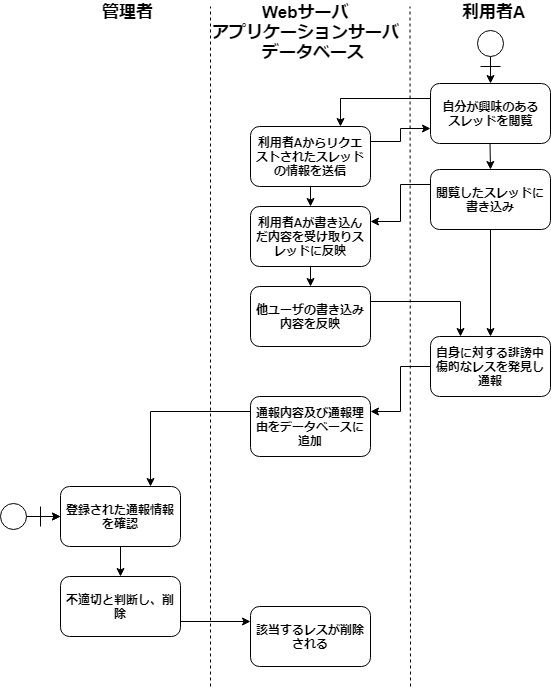

The diagram above was exported from draw.io. Its source (the exported page's mxGraphModel, read from the mxfile embedded in the PNG):
<mxGraphModel dx="992" dy="547" grid="1" gridSize="10" guides="1" tooltips="1" connect="1" arrows="1" fold="1" page="1" pageScale="1" pageWidth="827" pageHeight="1169" background="#ffffff" math="0" shadow="0">
  <root>
    <mxCell id="0" />
    <mxCell id="1" parent="0" />
    <mxCell id="2" value="" style="endArrow=none;dashed=1;html=1;" parent="1" edge="1">
      <mxGeometry width="50" height="50" relative="1" as="geometry">
        <mxPoint x="240" y="840" as="sourcePoint" />
        <mxPoint x="240" y="160" as="targetPoint" />
      </mxGeometry>
    </mxCell>
    <mxCell id="41" style="edgeStyle=orthogonalEdgeStyle;rounded=0;html=1;entryX=0;entryY=0.5;jettySize=auto;orthogonalLoop=1;" parent="1" target="39" edge="1">
      <mxGeometry relative="1" as="geometry">
        <mxPoint x="60" y="670" as="sourcePoint" />
      </mxGeometry>
    </mxCell>
    <mxCell id="4" value="&lt;font style=&quot;font-size: 17px&quot;&gt;&lt;b&gt;管理者&lt;/b&gt;&lt;/font&gt;" style="text;html=1;resizable=0;points=[];autosize=1;align=left;verticalAlign=top;spacingTop=-4;" parent="1" vertex="1">
      <mxGeometry x="130" y="154" width="70" height="20" as="geometry" />
    </mxCell>
    <mxCell id="5" value="&lt;font style=&quot;font-size: 17px&quot;&gt;&lt;b&gt;Webサーバ&lt;/b&gt;&lt;/font&gt;" style="text;html=1;resizable=0;points=[];autosize=1;align=left;verticalAlign=top;spacingTop=-4;" parent="1" vertex="1">
      <mxGeometry x="290" y="154" width="100" height="20" as="geometry" />
    </mxCell>
    <mxCell id="8" value="&lt;span style=&quot;font-size: 17px&quot;&gt;&lt;b&gt;アプリケーションサーバ&lt;/b&gt;&lt;/span&gt;" style="text;html=1;resizable=0;points=[];autosize=1;align=left;verticalAlign=top;spacingTop=-4;" parent="1" vertex="1">
      <mxGeometry x="240" y="174" width="200" height="20" as="geometry" />
    </mxCell>
    <mxCell id="9" value="" style="endArrow=none;dashed=1;html=1;" parent="1" edge="1">
      <mxGeometry width="50" height="50" relative="1" as="geometry">
        <mxPoint x="440" y="840" as="sourcePoint" />
        <mxPoint x="439.5" y="160" as="targetPoint" />
      </mxGeometry>
    </mxCell>
    <mxCell id="10" value="&lt;span style=&quot;font-size: 17px&quot;&gt;&lt;b&gt;データベース&lt;/b&gt;&lt;/span&gt;" style="text;html=1;resizable=0;points=[];autosize=1;align=left;verticalAlign=top;spacingTop=-4;" parent="1" vertex="1">
      <mxGeometry x="290" y="194" width="120" height="20" as="geometry" />
    </mxCell>
    <mxCell id="11" value="&lt;span style=&quot;font-size: 17px&quot;&gt;&lt;b&gt;利用者A&lt;/b&gt;&lt;/span&gt;" style="text;html=1;resizable=0;points=[];autosize=1;align=left;verticalAlign=top;spacingTop=-4;" parent="1" vertex="1">
      <mxGeometry x="490" y="154" width="80" height="20" as="geometry" />
    </mxCell>
    <mxCell id="21" style="edgeStyle=orthogonalEdgeStyle;rounded=0;html=1;exitX=0;exitY=0.25;entryX=0.75;entryY=0;jettySize=auto;orthogonalLoop=1;" parent="1" source="13" target="17" edge="1">
      <mxGeometry relative="1" as="geometry" />
    </mxCell>
    <mxCell id="13" value="&lt;b&gt;自分が興味のある&lt;br&gt;スレッドを閲覧&lt;/b&gt;" style="rounded=1;whiteSpace=wrap;html=1;fillColor=none;" parent="1" vertex="1">
      <mxGeometry x="460" y="237" width="120" height="60" as="geometry" />
    </mxCell>
    <mxCell id="14" value="" style="endArrow=classic;html=1;" parent="1" edge="1">
      <mxGeometry width="50" height="50" relative="1" as="geometry">
        <mxPoint x="519.5" y="297" as="sourcePoint" />
        <mxPoint x="520" y="323" as="targetPoint" />
      </mxGeometry>
    </mxCell>
    <mxCell id="26" style="edgeStyle=orthogonalEdgeStyle;rounded=0;html=1;exitX=0.5;exitY=1;jettySize=auto;orthogonalLoop=1;entryX=0.5;entryY=0;" parent="1" source="16" target="27" edge="1">
      <mxGeometry relative="1" as="geometry">
        <mxPoint x="520" y="440" as="targetPoint" />
      </mxGeometry>
    </mxCell>
    <mxCell id="28" style="edgeStyle=orthogonalEdgeStyle;rounded=0;html=1;exitX=0;exitY=0.25;entryX=1;entryY=0.25;jettySize=auto;orthogonalLoop=1;" parent="1" source="16" target="24" edge="1">
      <mxGeometry relative="1" as="geometry" />
    </mxCell>
    <mxCell id="16" value="&lt;b&gt;閲覧したスレッドに書き込み&lt;/b&gt;" style="rounded=1;whiteSpace=wrap;html=1;fillColor=none;" parent="1" vertex="1">
      <mxGeometry x="460" y="323" width="120" height="60" as="geometry" />
    </mxCell>
    <mxCell id="22" style="edgeStyle=orthogonalEdgeStyle;rounded=0;html=1;exitX=1;exitY=0.25;entryX=0;entryY=0.75;jettySize=auto;orthogonalLoop=1;" parent="1" source="17" target="13" edge="1">
      <mxGeometry relative="1" as="geometry" />
    </mxCell>
    <mxCell id="25" style="edgeStyle=orthogonalEdgeStyle;rounded=0;html=1;exitX=0.5;exitY=1;entryX=0.5;entryY=0;jettySize=auto;orthogonalLoop=1;" parent="1" source="17" target="24" edge="1">
      <mxGeometry relative="1" as="geometry" />
    </mxCell>
    <mxCell id="17" value="&lt;b&gt;利用者Aからリクエストされたスレッドの情報を送信&lt;/b&gt;" style="rounded=1;whiteSpace=wrap;html=1;fillColor=none;" parent="1" vertex="1">
      <mxGeometry x="280" y="280" width="120" height="60" as="geometry" />
    </mxCell>
    <mxCell id="29" style="edgeStyle=orthogonalEdgeStyle;rounded=0;html=1;exitX=0.5;exitY=1;jettySize=auto;orthogonalLoop=1;" parent="1" source="24" edge="1">
      <mxGeometry relative="1" as="geometry">
        <mxPoint x="340" y="440" as="targetPoint" />
      </mxGeometry>
    </mxCell>
    <mxCell id="24" value="&lt;b&gt;利用者Aが書き込んだ内容を受け取りスレッドに反映&lt;/b&gt;" style="rounded=1;whiteSpace=wrap;html=1;fillColor=none;" parent="1" vertex="1">
      <mxGeometry x="280" y="360" width="120" height="60" as="geometry" />
    </mxCell>
    <mxCell id="32" style="edgeStyle=orthogonalEdgeStyle;rounded=0;html=1;exitX=0;exitY=0.5;entryX=1;entryY=0.25;jettySize=auto;orthogonalLoop=1;" parent="1" source="27" target="31" edge="1">
      <mxGeometry relative="1" as="geometry" />
    </mxCell>
    <mxCell id="27" value="&lt;b&gt;自身に対する誹謗中傷的なレスを発見し通報&lt;/b&gt;" style="rounded=1;whiteSpace=wrap;html=1;fillColor=none;" parent="1" vertex="1">
      <mxGeometry x="460" y="490" width="120" height="60" as="geometry" />
    </mxCell>
    <mxCell id="43" style="edgeStyle=orthogonalEdgeStyle;rounded=0;html=1;exitX=1;exitY=0.25;entryX=0.25;entryY=0;jettySize=auto;orthogonalLoop=1;" parent="1" source="30" target="27" edge="1">
      <mxGeometry relative="1" as="geometry" />
    </mxCell>
    <mxCell id="30" value="&lt;b&gt;他ユーザの書き込み内容を反映&lt;/b&gt;" style="rounded=1;whiteSpace=wrap;html=1;fillColor=none;" parent="1" vertex="1">
      <mxGeometry x="280" y="440" width="120" height="60" as="geometry" />
    </mxCell>
    <mxCell id="42" style="edgeStyle=orthogonalEdgeStyle;rounded=0;html=1;exitX=0;exitY=0.25;entryX=0.75;entryY=0;jettySize=auto;orthogonalLoop=1;" parent="1" source="31" target="39" edge="1">
      <mxGeometry relative="1" as="geometry" />
    </mxCell>
    <mxCell id="31" value="&lt;b&gt;通報内容及び通報理由をデータベースに追加&lt;/b&gt;" style="rounded=1;whiteSpace=wrap;html=1;fillColor=none;" parent="1" vertex="1">
      <mxGeometry x="280" y="550" width="120" height="60" as="geometry" />
    </mxCell>
    <mxCell id="44" style="edgeStyle=orthogonalEdgeStyle;rounded=0;html=1;exitX=0.5;exitY=1;jettySize=auto;orthogonalLoop=1;" parent="1" source="39" edge="1">
      <mxGeometry relative="1" as="geometry">
        <mxPoint x="150" y="730" as="targetPoint" />
      </mxGeometry>
    </mxCell>
    <mxCell id="39" value="&lt;b&gt;登録された通報情報を確認&lt;/b&gt;" style="rounded=1;whiteSpace=wrap;html=1;fillColor=none;" parent="1" vertex="1">
      <mxGeometry x="90" y="640" width="120" height="60" as="geometry" />
    </mxCell>
    <mxCell id="47" style="edgeStyle=orthogonalEdgeStyle;rounded=0;html=1;exitX=1;exitY=0.75;entryX=0;entryY=0.25;jettySize=auto;orthogonalLoop=1;" parent="1" source="45" target="46" edge="1">
      <mxGeometry relative="1" as="geometry" />
    </mxCell>
    <mxCell id="45" value="&lt;b&gt;不適切と判断し、削除&lt;/b&gt;" style="rounded=1;whiteSpace=wrap;html=1;fillColor=none;" parent="1" vertex="1">
      <mxGeometry x="90" y="730" width="120" height="60" as="geometry" />
    </mxCell>
    <mxCell id="46" value="&lt;b&gt;該当するレスが削除される&lt;/b&gt;" style="rounded=1;whiteSpace=wrap;html=1;fillColor=none;" parent="1" vertex="1">
      <mxGeometry x="280" y="760" width="120" height="60" as="geometry" />
    </mxCell>
    <mxCell id="49" style="edgeStyle=orthogonalEdgeStyle;rounded=0;html=1;exitX=0.5;exitY=1;entryX=0.5;entryY=0;jettySize=auto;orthogonalLoop=1;" parent="1" source="48" target="13" edge="1">
      <mxGeometry relative="1" as="geometry" />
    </mxCell>
    <mxCell id="48" value="" style="ellipse;whiteSpace=wrap;html=1;aspect=fixed;fillColor=none;" parent="1" vertex="1">
      <mxGeometry x="507" y="184" width="26" height="26" as="geometry" />
    </mxCell>
    <mxCell id="50" value="" style="endArrow=none;html=1;" edge="1" parent="1">
      <mxGeometry width="50" height="50" relative="1" as="geometry">
        <mxPoint x="510" y="220" as="sourcePoint" />
        <mxPoint x="530" y="220" as="targetPoint" />
        <Array as="points" />
      </mxGeometry>
    </mxCell>
    <mxCell id="54" style="edgeStyle=orthogonalEdgeStyle;rounded=0;html=1;exitX=1;exitY=0.5;entryX=0;entryY=0.5;jettySize=auto;orthogonalLoop=1;" edge="1" parent="1" source="52" target="39">
      <mxGeometry relative="1" as="geometry" />
    </mxCell>
    <mxCell id="52" value="" style="ellipse;whiteSpace=wrap;html=1;aspect=fixed;fillColor=none;" vertex="1" parent="1">
      <mxGeometry x="30" y="657" width="26" height="26" as="geometry" />
    </mxCell>
    <mxCell id="53" value="" style="endArrow=none;html=1;" edge="1" parent="1">
      <mxGeometry width="50" height="50" relative="1" as="geometry">
        <mxPoint x="70" y="680" as="sourcePoint" />
        <mxPoint x="70" y="660" as="targetPoint" />
        <Array as="points" />
      </mxGeometry>
    </mxCell>
  </root>
</mxGraphModel>